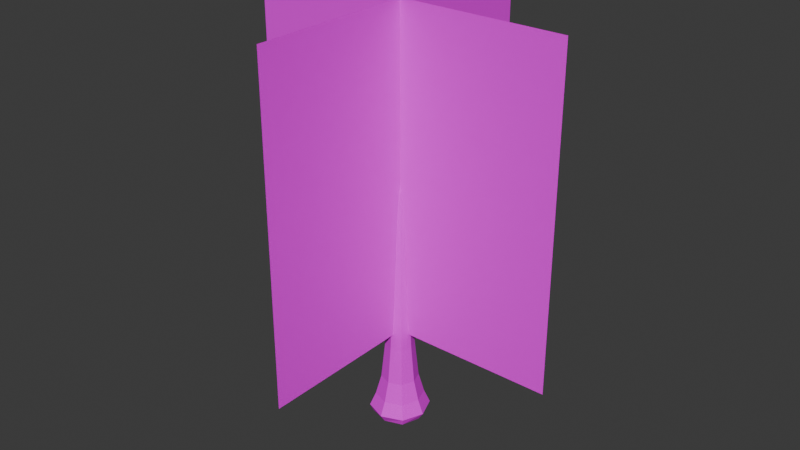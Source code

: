 # Source: tree.blend  (saved by Blender 5.2.44; exported with 4.5.12 LTS)
import bpy
from mathutils import Matrix  # noqa: F401  (used for matrix-valued properties, if any)

bpy.ops.wm.read_factory_settings(use_empty=True)
scene = bpy.context.scene
scene.name = 'Scene'

# ---- collections
col_collection = bpy.data.collections.new('Collection'); scene.collection.children.link(col_collection)

# ---- images (referenced by path relative to the original .blend; pixels are not part of the script)
import os
ASSET_DIR = os.environ.get("B2B_ASSET_DIR", "")  # directory of the original .blend (textures are referenced by path, not embedded)
HERE = os.path.dirname(os.path.abspath(__file__))  # packed textures are extracted next to this script under _unpacked/

def load_image(name, relpath, width, height, colorspace="sRGB"):
    """Load a texture the original file referenced (path relative to the .blend, or extracted next to this script)."""
    p = next((c for c in (os.path.join(HERE, relpath), os.path.join(ASSET_DIR, relpath)) if relpath and os.path.exists(c)), "")
    if p:
        img = bpy.data.images.load(p, check_existing=True)
        img.name = name
    else:  # same state as the original file: an image datablock whose file is absent (Cycles renders it pink)
        img = bpy.data.images.new(name, width, height)
        img.source = "FILE"
        img.filepath = "//" + (relpath or name)
    img.colorspace_settings.name = colorspace
    return img
img_leaves_png = load_image('leaves.png', 'leaves.png', 1024, 1024, 'sRGB')
img_bark_png = load_image('bark.png', 'bark.png', 1024, 1024, 'sRGB')
img_leaves_png_001 = load_image('leaves.png.001', 'leaves.png', 1024, 1024, 'sRGB')

# ---- materials (node trees are filled in below, after node groups)
mat_material_001 = bpy.data.materials.new('Material.001')
mat_material_003 = bpy.data.materials.new('Material.003')
mat_material_002 = bpy.data.materials.new('Material.002')

# ---- material node trees
mat_material_001.use_nodes = True; mat_material_001.node_tree.nodes.clear()
_N = mat_material_001.node_tree.nodes; _L = mat_material_001.node_tree.links
n0 = _N.new('ShaderNodeBsdfPrincipled'); n0.name = 'Principled BSDF'; n0.location = (-200, 100)
n0.inputs[10].default_value = 0.005
n1 = _N.new('ShaderNodeOutputMaterial'); n1.name = 'Material Output'; n1.location = (200, 100)
n2 = _N.new('ShaderNodeTexImage'); n2.name = 'Image Texture'; n2.location = (-490, 75)
n2.image = img_leaves_png
n2.interpolation = 'Closest'
_L.new(n0.outputs[0], n1.inputs[0])
_L.new(n2.outputs[0], n0.inputs[0])
_L.new(n2.outputs[1], n0.inputs[4])
n1.is_active_output = True
mat_material_003.use_nodes = True; mat_material_003.node_tree.nodes.clear()
_N = mat_material_003.node_tree.nodes; _L = mat_material_003.node_tree.links
n0 = _N.new('ShaderNodeBsdfPrincipled'); n0.name = 'Principled BSDF'; n0.location = (-200, 100)
n0.inputs[10].default_value = 0.005
n1 = _N.new('ShaderNodeOutputMaterial'); n1.name = 'Material Output'; n1.location = (200, 100)
n2 = _N.new('ShaderNodeTexImage'); n2.name = 'Image Texture'; n2.location = (-490, 75)
n2.image = img_bark_png
_L.new(n0.outputs[0], n1.inputs[0])
_L.new(n2.outputs[0], n0.inputs[0])
n1.is_active_output = True
mat_material_002.use_nodes = True; mat_material_002.node_tree.nodes.clear()
_N = mat_material_002.node_tree.nodes; _L = mat_material_002.node_tree.links
n0 = _N.new('ShaderNodeBsdfPrincipled'); n0.name = 'Principled BSDF'; n0.location = (-200, 100)
n0.inputs[10].default_value = 0.005
n1 = _N.new('ShaderNodeOutputMaterial'); n1.name = 'Material Output'; n1.location = (200, 100)
n2 = _N.new('ShaderNodeTexImage'); n2.name = 'Image Texture'; n2.location = (-490, 75)
n2.image = img_leaves_png_001
n2.interpolation = 'Closest'
_L.new(n0.outputs[0], n1.inputs[0])
_L.new(n2.outputs[0], n0.inputs[0])
_L.new(n2.outputs[1], n0.inputs[4])
n1.is_active_output = True

# ---- world
world_world = bpy.data.worlds.new('World'); scene.world = world_world
world_world.use_nodes = True; world_world.node_tree.nodes.clear()
_N = world_world.node_tree.nodes; _L = world_world.node_tree.links
n0 = _N.new('ShaderNodeOutputWorld'); n0.name = 'World Output'; n0.location = (200, 100)
n1 = _N.new('ShaderNodeBackground'); n1.name = 'Background'; n1.location = (-200, 100)
n1.inputs[0].default_value = (0.05088, 0.05088, 0.05088, 1.0)
_L.new(n1.outputs[0], n0.inputs[0])
n0.is_active_output = True
world_world.color = (0.05088, 0.05088, 0.05088)
world_world.sun_shadow_jitter_overblur = 0.0

# ---- meshes
me_plane_001 = bpy.data.meshes.new('Plane.001')
me_plane_001.from_pydata([(-1.0, -1.0, 0.0), (1.0, -1.0, 0.0), (-1.0, 1.0, 0.0), (1.0, 1.0, 0.0), (-0.1145, 1.449, -0.0913), (-0.07342, 1.096, -0.05025), (-0.1145, 1.449, 0.1167), (-0.07342, 1.096, 0.07568), (0.09356, 1.449, -0.0913), (0.05251, 1.096, -0.05025), (0.09356, 1.449, 0.1167), (0.05251, 1.096, 0.07568), (-0.04399, 0.3359, -0.02082), (-0.04399, 0.3359, 0.04625), (0.02308, 0.3359, 0.04625), (0.02308, 0.3359, -0.02082), (-0.01046, 0.01491, 0.01272), (-0.1262, 1.576, 0.1285), (-0.1262, 1.576, -0.103), (0.1053, 1.576, 0.1285), (0.1053, 1.576, -0.103), (-0.1535, 1.449, 0.01272), (-0.09015, 1.325, -0.06698), (-0.09703, 1.096, 0.01272), (-0.09015, 1.325, 0.09241), (-0.01046, 1.449, 0.1557), (-0.01046, 1.096, 0.09929), (0.06924, 1.325, 0.09241), (0.1326, 1.449, 0.01272), (0.07612, 1.096, 0.01272), (0.06924, 1.325, -0.06698), (-0.01046, 1.449, -0.1303), (-0.01046, 1.096, -0.07386), (-0.05738, 0.34, 0.01272), (-0.01046, 0.34, 0.05964), (0.03647, 0.34, 0.01272), (-0.01046, 0.34, -0.03421), (0.03754, 0.7223, 0.06072), (0.03754, 0.7223, -0.03528), (-0.05846, 0.7223, -0.03528), (-0.05846, 0.7223, 0.06072), (-0.02898, 0.08776, -0.005805), (0.008065, 0.08776, 0.03124), (0.008065, 0.08776, -0.005805), (-0.02898, 0.08776, 0.03124), (-0.1562, 1.584, 0.01272), (-0.01046, 1.584, 0.1584), (0.1353, 1.584, 0.01272), (-0.01046, 1.584, -0.133), (0.1192, 1.532, -0.1169), (0.1192, 1.532, 0.1424), (-0.1401, 1.532, -0.1169), (-0.1401, 1.532, 0.1424), (-0.12, 1.325, 0.01272), (-0.01046, 1.325, 0.1223), (0.09912, 1.325, 0.01272), (-0.01046, 1.325, -0.09686), (0.169, 1.533, 0.01272), (0.05564, 0.7228, 0.01272), (0.02062, 0.1214, 0.01272), (-0.07656, 0.7228, 0.01272), (-0.01046, 0.7228, -0.05338), (-0.01046, 0.7228, 0.07882), (-0.04153, 0.1214, 0.01272), (-0.01046, 0.1214, -0.01836), (-0.01046, 0.1214, 0.04379), (-0.01046, 1.601, 0.01272), (-0.01046, 1.533, -0.1667), (-0.01046, 1.533, 0.1921), (-0.1899, 1.533, 0.01272), (8.742e-08, -1.0, 1.0), (0.0, -1.0, -1.0), (0.0, 1.0, 1.0), (-8.742e-08, 1.0, -1.0)], [], [(0, 1, 3, 2), (4, 22, 53, 21), (22, 5, 23, 53), (53, 23, 7, 24), (21, 53, 24, 6), (6, 24, 54, 25), (24, 7, 26, 54), (54, 26, 11, 27), (25, 54, 27, 10), (10, 27, 55, 28), (27, 11, 29, 55), (55, 29, 9, 30), (28, 55, 30, 8), (8, 30, 56, 31), (30, 9, 32, 56), (56, 32, 5, 22), (31, 56, 22, 4), (10, 28, 57, 50), (28, 8, 49, 57), (57, 49, 20, 47), (50, 57, 47, 19), (9, 29, 58, 38), (29, 11, 37, 58), (58, 37, 14, 35), (38, 58, 35, 15), (15, 35, 59, 43), (14, 42, 59, 35), (16, 43, 59, 42), (7, 23, 60, 40), (23, 5, 39, 60), (60, 39, 12, 33), (40, 60, 33, 13), (5, 32, 61, 39), (32, 9, 38, 61), (61, 38, 15, 36), (39, 61, 36, 12), (11, 26, 62, 37), (26, 7, 40, 62), (62, 40, 13, 34), (37, 62, 34, 14), (13, 33, 63, 44), (12, 41, 63, 33), (16, 44, 63, 41), (12, 36, 64, 41), (15, 43, 64, 36), (16, 41, 64, 43), (14, 34, 65, 42), (13, 44, 65, 34), (16, 42, 65, 44), (17, 46, 66, 45), (46, 19, 47, 66), (66, 47, 20, 48), (45, 66, 48, 18), (8, 31, 67, 49), (31, 4, 51, 67), (67, 51, 18, 48), (49, 67, 48, 20), (6, 25, 68, 52), (25, 10, 50, 68), (68, 50, 19, 46), (52, 68, 46, 17), (4, 21, 69, 51), (21, 6, 52, 69), (69, 52, 17, 45), (51, 69, 45, 18), (70, 71, 73, 72)])
me_plane_001.polygons.foreach_set('material_index', [0, 1, 1, 1, 1, 1, 1, 1, 1, 1, 1, 1, 1, 1, 1, 1, 1, 1, 1, 1, 1, 1, 1, 1, 1, 1, 1, 1, 1, 1, 1, 1, 1, 1, 1, 1, 1, 1, 1, 1, 1, 1, 1, 1, 1, 1, 1, 1, 1, 1, 1, 1, 1, 1, 1, 1, 1, 1, 1, 1, 1, 1, 1, 1, 1, 2])
_uv = me_plane_001.uv_layers.new(name='UVMap')
_uv.uv.foreach_set('vector', [0.998, 0.99, 0.001984, 0.99, 0.001984, 0.001984, 0.998, 0.001984, 0.1869, 0.9047, 0.2102, 0.8271, 0.2506, 0.8322, 0.2397, 0.9114, 0.2102, 0.8271, 0.2303, 0.683, 0.2623, 0.6871, 0.2506, 0.8322, 0.2506, 0.8322, 0.2623, 0.6871, 0.3047, 0.689, 0.3044, 0.8346, 0.2397, 0.9114, 0.2506, 0.8322, 0.3044, 0.8346, 0.3098, 0.9145, 0.5073, 0.9047, 0.5306, 0.8271, 0.5711, 0.8322, 0.5601, 0.9114, 0.5306, 0.8271, 0.5507, 0.683, 0.5827, 0.6871, 0.5711, 0.8322, 0.5711, 0.8322, 0.5827, 0.6871, 0.6251, 0.689, 0.6248, 0.8346, 0.5601, 0.9114, 0.5711, 0.8322, 0.6248, 0.8346, 0.6302, 0.9145, 0.3471, 0.9047, 0.3704, 0.8271, 0.4108, 0.8322, 0.3999, 0.9114, 0.3704, 0.8271, 0.3905, 0.683, 0.4225, 0.6871, 0.4108, 0.8322, 0.4108, 0.8322, 0.4225, 0.6871, 0.4649, 0.689, 0.4646, 0.8346, 0.3999, 0.9114, 0.4108, 0.8322, 0.4646, 0.8346, 0.47, 0.9145, 0.0267, 0.9047, 0.04998, 0.8271, 0.09044, 0.8322, 0.0795, 0.9114, 0.04998, 0.8271, 0.07009, 0.683, 0.1021, 0.6871, 0.09044, 0.8322, 0.09044, 0.8322, 0.1021, 0.6871, 0.1445, 0.689, 0.1442, 0.8346, 0.0795, 0.9114, 0.09044, 0.8322, 0.1442, 0.8346, 0.1496, 0.9145, 0.3471, 0.9047, 0.3999, 0.9114, 0.3894, 0.9659, 0.3239, 0.9571, 0.3999, 0.9114, 0.47, 0.9145, 0.4771, 0.9693, 0.3894, 0.9659, 0.3894, 0.9659, 0.4771, 0.9693, 0.4708, 0.9955, 0.3955, 0.9965, 0.3239, 0.9571, 0.3894, 0.9659, 0.3955, 0.9965, 0.334, 0.9846, 0.4649, 0.689, 0.4225, 0.6871, 0.4376, 0.4514, 0.47, 0.4526, 0.4225, 0.6871, 0.3905, 0.683, 0.4133, 0.448, 0.4376, 0.4514, 0.4376, 0.4514, 0.4133, 0.448, 0.436, 0.2052, 0.4527, 0.21, 0.47, 0.4526, 0.4376, 0.4514, 0.4527, 0.21, 0.4756, 0.2084, 0.4756, 0.2084, 0.4527, 0.21, 0.4624, 0.0718, 0.4771, 0.05098, 0.436, 0.2052, 0.4552, 0.04923, 0.4624, 0.0718, 0.4527, 0.21, 0.4724, 0.003477, 0.4771, 0.05098, 0.4624, 0.0718, 0.4552, 0.04923, 0.3047, 0.689, 0.2623, 0.6871, 0.2774, 0.4514, 0.3098, 0.4526, 0.2623, 0.6871, 0.2303, 0.683, 0.2531, 0.448, 0.2774, 0.4514, 0.2774, 0.4514, 0.2531, 0.448, 0.2758, 0.2052, 0.2925, 0.21, 0.3098, 0.4526, 0.2774, 0.4514, 0.2925, 0.21, 0.3154, 0.2084, 0.1445, 0.689, 0.1021, 0.6871, 0.1172, 0.4514, 0.1496, 0.4526, 0.1021, 0.6871, 0.07009, 0.683, 0.09286, 0.448, 0.1172, 0.4514, 0.1172, 0.4514, 0.09286, 0.448, 0.1156, 0.2052, 0.1323, 0.21, 0.1496, 0.4526, 0.1172, 0.4514, 0.1323, 0.21, 0.1552, 0.2084, 0.6251, 0.689, 0.5827, 0.6871, 0.5978, 0.4514, 0.6302, 0.4526, 0.5827, 0.6871, 0.5507, 0.683, 0.5735, 0.448, 0.5978, 0.4514, 0.5978, 0.4514, 0.5735, 0.448, 0.5962, 0.2052, 0.6129, 0.21, 0.6302, 0.4526, 0.5978, 0.4514, 0.6129, 0.21, 0.6358, 0.2084, 0.3154, 0.2084, 0.2925, 0.21, 0.3022, 0.0718, 0.3169, 0.05098, 0.2758, 0.2052, 0.295, 0.04923, 0.3022, 0.0718, 0.2925, 0.21, 0.3122, 0.003477, 0.3169, 0.05098, 0.3022, 0.0718, 0.295, 0.04923, 0.1552, 0.2084, 0.1323, 0.21, 0.142, 0.0718, 0.1567, 0.05098, 0.1156, 0.2052, 0.1348, 0.04923, 0.142, 0.0718, 0.1323, 0.21, 0.152, 0.003477, 0.1567, 0.05098, 0.142, 0.0718, 0.1348, 0.04923, 0.6358, 0.2084, 0.6129, 0.21, 0.6227, 0.0718, 0.6373, 0.05098, 0.5962, 0.2052, 0.6155, 0.04923, 0.6227, 0.0718, 0.6129, 0.21, 0.6326, 0.003477, 0.6373, 0.05098, 0.6227, 0.0718, 0.6155, 0.04923, 0.681, 0.1818, 0.6443, 0.1157, 0.7334, 0.09263, 0.7565, 0.1818, 0.6443, 0.1157, 0.6443, 0.04016, 0.7104, 0.003477, 0.7334, 0.09263, 0.7334, 0.09263, 0.7104, 0.003477, 0.7859, 0.003477, 0.8226, 0.06953, 0.7565, 0.1818, 0.7334, 0.09263, 0.8226, 0.06953, 0.8226, 0.1451, 0.0267, 0.9047, 0.0795, 0.9114, 0.06902, 0.9659, 0.003477, 0.9571, 0.0795, 0.9114, 0.1496, 0.9145, 0.1567, 0.9693, 0.06902, 0.9659, 0.06902, 0.9659, 0.1567, 0.9693, 0.1504, 0.9955, 0.07506, 0.9965, 0.003477, 0.9571, 0.06902, 0.9659, 0.07506, 0.9965, 0.01356, 0.9846, 0.5073, 0.9047, 0.5601, 0.9114, 0.5496, 0.9659, 0.4841, 0.9571, 0.5601, 0.9114, 0.6302, 0.9145, 0.6373, 0.9693, 0.5496, 0.9659, 0.5496, 0.9659, 0.6373, 0.9693, 0.631, 0.9955, 0.5557, 0.9965, 0.4841, 0.9571, 0.5496, 0.9659, 0.5557, 0.9965, 0.4942, 0.9846, 0.1869, 0.9047, 0.2397, 0.9114, 0.2292, 0.9659, 0.1637, 0.9571, 0.2397, 0.9114, 0.3098, 0.9145, 0.3169, 0.9693, 0.2292, 0.9659, 0.2292, 0.9659, 0.3169, 0.9693, 0.3106, 0.9955, 0.2353, 0.9965, 0.1637, 0.9571, 0.2292, 0.9659, 0.2353, 0.9965, 0.1738, 0.9846, 0.998, 0.99, 0.001984, 0.99, 0.001984, 0.001984, 0.998, 0.001984])
me_plane_001.materials.append(mat_material_001)
me_plane_001.materials.append(mat_material_003)
me_plane_001.materials.append(mat_material_002)
me_plane_001.update()

# ---- objects
ob_tree = bpy.data.objects.new('Tree', me_plane_001)

# ---- transforms, parenting, visibility, modifiers, constraints
ob_tree.location = (0.0, 0.0, 0.0)
ob_tree.rotation_euler = (-1.571, -0.0, 0.0)
ob_tree.scale = (0.2783, 0.2783, 0.2783)

# ---- collection membership
col_collection.objects.link(ob_tree)

# ---- scene / render settings (as saved in the file)
scene.frame_start = 1; scene.frame_end = 250; scene.frame_set(1)
scene.render.engine = 'BLENDER_EEVEE_NEXT'
scene.render.bake_bias = 0.0
scene.render.bake_samples = 0
scene.render.compositor_device = 'GPU'
scene.eevee.use_volume_custom_range = False
scene.eevee.fast_gi_thickness_near = 0.1
scene.eevee.fast_gi_thickness_far = 0.0
scene.eevee.ray_tracing_options.screen_trace_thickness = 0.1
bpy.context.view_layer.update()

# ---- added for rendering (the .blend has no active camera and no usable light): camera, sun
cam_auto = bpy.data.cameras.new('AutoCamera')
cam_auto.lens = 50.0
cam_auto.sensor_width = 36.0
cam_auto.clip_end = 1000.0
ob_auto_camera = bpy.data.objects.new('AutoCamera', cam_auto)
scene.collection.objects.link(ob_auto_camera)
ob_auto_camera.location = (0.989392, -1.18727, 0.707852)
ob_auto_camera.rotation_euler = (1.09748, -7.21219e-08, 0.694738)
scene.camera = ob_auto_camera
light_auto_sun = bpy.data.lights.new('AutoSun', 'SUN')
light_auto_sun.energy = 3.0
light_auto_sun.angle = 0.0523599
ob_auto_sun = bpy.data.objects.new('AutoSun', light_auto_sun)
scene.collection.objects.link(ob_auto_sun)
ob_auto_sun.rotation_euler = (0.872665, 0.174533, 0.523599)
bpy.context.view_layer.update()
